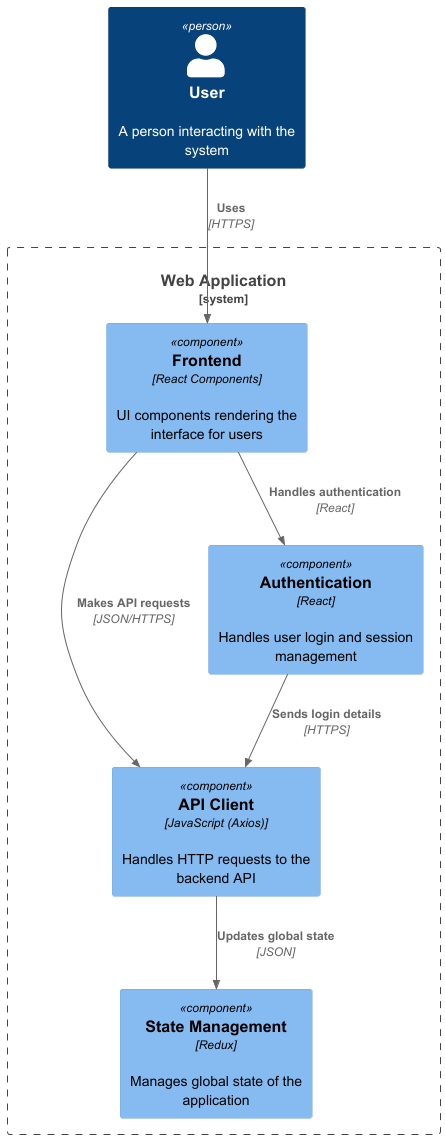

The diagram above was rendered by PlantUML. Its source (embedded in the PNG):
@startuml
!includeurl https://raw.githubusercontent.com/plantuml-stdlib/C4-PlantUML/master/C4_Component.puml

Person(user, "User", "A person interacting with the system")

System_Boundary(webApp, "Web Application") {
    Component(frontend, "Frontend", "React Components", "UI components rendering the interface for users")
    Component(apiClient, "API Client", "JavaScript (Axios)", "Handles HTTP requests to the backend API")
    Component(stateManagement, "State Management", "Redux", "Manages global state of the application")
    Component(authentication, "Authentication", "React", "Handles user login and session management")
}

Rel(user, frontend, "Uses", "HTTPS")
Rel(frontend, apiClient, "Makes API requests", "JSON/HTTPS")
Rel(apiClient, stateManagement, "Updates global state", "JSON")
Rel(frontend, authentication, "Handles authentication", "React")
Rel(authentication, apiClient, "Sends login details", "HTTPS")

@enduml